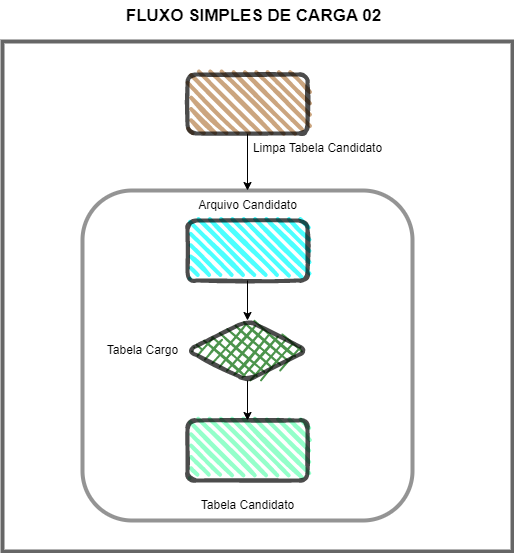

The diagram above was exported from draw.io. Its source (the exported page's mxGraphModel, read from the mxfile embedded in the PNG):
<mxGraphModel dx="967" dy="603" grid="1" gridSize="10" guides="1" tooltips="1" connect="1" arrows="1" fold="1" page="1" pageScale="1" pageWidth="826" pageHeight="1169" background="none" math="0" shadow="0">
  <root>
    <mxCell id="0" />
    <mxCell id="1" parent="0" />
    <mxCell id="KmuU6-aL0oM5qH1PyW8g-114" value="" style="whiteSpace=wrap;html=1;aspect=fixed;rounded=0;fillWeight=4;hachureGap=8;hachureAngle=45;jiggle=1;curveFitting=0.95;strokeColor=#666666;strokeWidth=4;fillColor=#FFFFFF;" vertex="1" parent="1">
      <mxGeometry x="180" y="60" width="510" height="510" as="geometry" />
    </mxCell>
    <mxCell id="KmuU6-aL0oM5qH1PyW8g-115" value="FLUXO SIMPLES DE CARGA 02" style="text;html=1;align=center;verticalAlign=middle;resizable=0;points=[];autosize=1;strokeColor=none;fillColor=default;strokeWidth=2;fontSize=17;fontStyle=1" vertex="1" parent="1">
      <mxGeometry x="291" y="20" width="280" height="30" as="geometry" />
    </mxCell>
    <mxCell id="KmuU6-aL0oM5qH1PyW8g-110" value="" style="whiteSpace=wrap;html=1;aspect=fixed;rounded=1;opacity=70;strokeWidth=4;strokeColor=#666666;" vertex="1" parent="1">
      <mxGeometry x="260" y="209" width="330" height="330" as="geometry" />
    </mxCell>
    <mxCell id="KmuU6-aL0oM5qH1PyW8g-96" value="" style="edgeStyle=orthogonalEdgeStyle;rounded=0;orthogonalLoop=1;jettySize=auto;html=1;" edge="1" parent="1" source="KmuU6-aL0oM5qH1PyW8g-98" target="KmuU6-aL0oM5qH1PyW8g-99">
      <mxGeometry relative="1" as="geometry" />
    </mxCell>
    <mxCell id="KmuU6-aL0oM5qH1PyW8g-98" value="" style="rhombus;whiteSpace=wrap;html=1;strokeWidth=4;fillWeight=-1;hachureGap=8;fillStyle=cross-hatch;fillColor=#006600;sketch=1;rounded=1;opacity=70;" vertex="1" parent="1">
      <mxGeometry x="365" y="339" width="120" height="60" as="geometry" />
    </mxCell>
    <mxCell id="KmuU6-aL0oM5qH1PyW8g-99" value="" style="rounded=1;whiteSpace=wrap;html=1;strokeWidth=4;fillWeight=4;hachureGap=8;hachureAngle=45;fillColor=#66FFB3;sketch=1;opacity=70;" vertex="1" parent="1">
      <mxGeometry x="365" y="439" width="120" height="60" as="geometry" />
    </mxCell>
    <mxCell id="KmuU6-aL0oM5qH1PyW8g-100" value="" style="edgeStyle=orthogonalEdgeStyle;rounded=0;orthogonalLoop=1;jettySize=auto;html=1;" edge="1" parent="1" source="KmuU6-aL0oM5qH1PyW8g-101" target="KmuU6-aL0oM5qH1PyW8g-98">
      <mxGeometry relative="1" as="geometry" />
    </mxCell>
    <mxCell id="KmuU6-aL0oM5qH1PyW8g-101" value="" style="rounded=1;whiteSpace=wrap;html=1;strokeWidth=4;fillWeight=4;hachureGap=8;hachureAngle=45;fillColor=#00FFFF;sketch=1;opacity=70;" vertex="1" parent="1">
      <mxGeometry x="365" y="239" width="120" height="60" as="geometry" />
    </mxCell>
    <mxCell id="KmuU6-aL0oM5qH1PyW8g-103" value="Tabela Candidato" style="text;html=1;align=center;verticalAlign=middle;resizable=0;points=[];autosize=1;strokeColor=none;fillColor=none;rounded=1;" vertex="1" parent="1">
      <mxGeometry x="365" y="509" width="120" height="30" as="geometry" />
    </mxCell>
    <mxCell id="KmuU6-aL0oM5qH1PyW8g-104" value="Arquivo Candidato" style="text;html=1;align=center;verticalAlign=middle;resizable=0;points=[];autosize=1;strokeColor=none;fillColor=none;rounded=1;" vertex="1" parent="1">
      <mxGeometry x="365" y="209" width="120" height="30" as="geometry" />
    </mxCell>
    <mxCell id="KmuU6-aL0oM5qH1PyW8g-105" value="Tabela Cargo" style="text;html=1;align=center;verticalAlign=middle;resizable=0;points=[];autosize=1;strokeColor=none;fillColor=none;rounded=1;" vertex="1" parent="1">
      <mxGeometry x="275" y="354" width="90" height="30" as="geometry" />
    </mxCell>
    <mxCell id="KmuU6-aL0oM5qH1PyW8g-113" style="edgeStyle=orthogonalEdgeStyle;rounded=0;orthogonalLoop=1;jettySize=auto;html=1;" edge="1" parent="1" source="KmuU6-aL0oM5qH1PyW8g-111" target="KmuU6-aL0oM5qH1PyW8g-104">
      <mxGeometry relative="1" as="geometry" />
    </mxCell>
    <mxCell id="KmuU6-aL0oM5qH1PyW8g-111" value="" style="rounded=1;whiteSpace=wrap;html=1;gradientColor=none;sketch=1;curveFitting=0.95;jiggle=1;fillColor=#B57F48;strokeWidth=4;opacity=70;shadow=0;glass=0;perimeterSpacing=0;fillWeight=4;hachureGap=8;hachureAngle=45;" vertex="1" parent="1">
      <mxGeometry x="365" y="93" width="120" height="59" as="geometry" />
    </mxCell>
    <mxCell id="KmuU6-aL0oM5qH1PyW8g-112" value="Limpa Tabela Candidato" style="text;html=1;align=center;verticalAlign=middle;resizable=0;points=[];autosize=1;strokeColor=none;fillColor=none;rounded=1;" vertex="1" parent="1">
      <mxGeometry x="420" y="152" width="150" height="30" as="geometry" />
    </mxCell>
  </root>
</mxGraphModel>